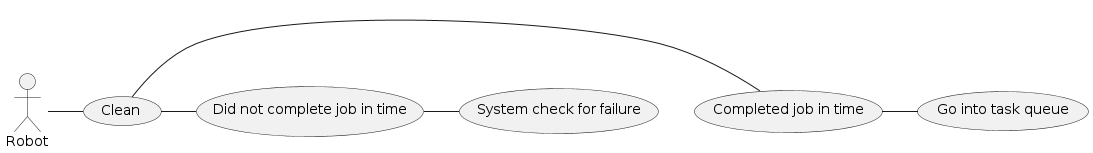

The diagram above was rendered by PlantUML. Its source (embedded in the PNG):
@startuml UseCase8

actor Robot

usecase Clean
usecase "Completed job in time" as cj
usecase "Go into task queue" as tq
usecase "Did not complete job in time" as ncj
usecase "System check for failure" as sc

Robot - Clean
Clean - cj
cj - tq

Clean - ncj
ncj - sc


@enduml